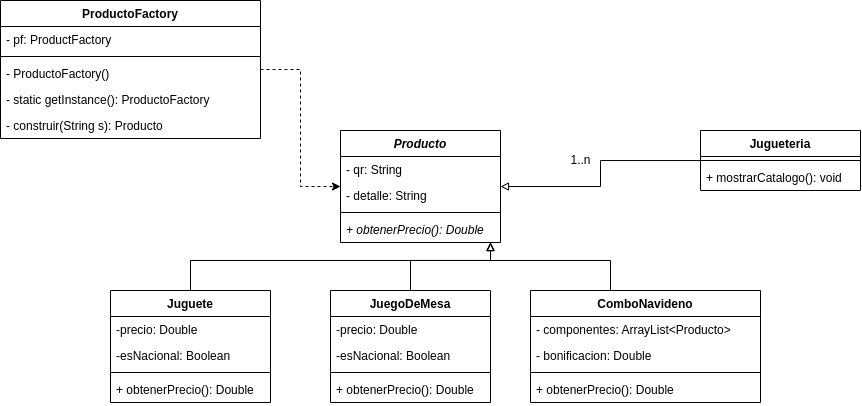

The diagram above was exported from draw.io. Its source (the exported page's mxGraphModel, read from the mxfile embedded in the PNG):
<mxGraphModel dx="1792" dy="513" grid="1" gridSize="10" guides="1" tooltips="1" connect="1" arrows="1" fold="1" page="1" pageScale="1" pageWidth="850" pageHeight="1100" math="0" shadow="0">
  <root>
    <mxCell id="0" />
    <mxCell id="1" parent="0" />
    <mxCell id="OHLy6e3FMZ4kiDJJRmYy-97" value="Producto" style="swimlane;fontStyle=3;align=center;verticalAlign=top;childLayout=stackLayout;horizontal=1;startSize=26;horizontalStack=0;resizeParent=1;resizeParentMax=0;resizeLast=0;collapsible=1;marginBottom=0;" vertex="1" parent="1">
      <mxGeometry x="260" y="150" width="160" height="112" as="geometry" />
    </mxCell>
    <mxCell id="OHLy6e3FMZ4kiDJJRmYy-127" value="- qr: String" style="text;strokeColor=none;fillColor=none;align=left;verticalAlign=top;spacingLeft=4;spacingRight=4;overflow=hidden;rotatable=0;points=[[0,0.5],[1,0.5]];portConstraint=eastwest;" vertex="1" parent="OHLy6e3FMZ4kiDJJRmYy-97">
      <mxGeometry y="26" width="160" height="26" as="geometry" />
    </mxCell>
    <mxCell id="OHLy6e3FMZ4kiDJJRmYy-128" value="- detalle: String" style="text;strokeColor=none;fillColor=none;align=left;verticalAlign=top;spacingLeft=4;spacingRight=4;overflow=hidden;rotatable=0;points=[[0,0.5],[1,0.5]];portConstraint=eastwest;" vertex="1" parent="OHLy6e3FMZ4kiDJJRmYy-97">
      <mxGeometry y="52" width="160" height="26" as="geometry" />
    </mxCell>
    <mxCell id="OHLy6e3FMZ4kiDJJRmYy-99" value="" style="line;strokeWidth=1;fillColor=none;align=left;verticalAlign=middle;spacingTop=-1;spacingLeft=3;spacingRight=3;rotatable=0;labelPosition=right;points=[];portConstraint=eastwest;strokeColor=inherit;" vertex="1" parent="OHLy6e3FMZ4kiDJJRmYy-97">
      <mxGeometry y="78" width="160" height="8" as="geometry" />
    </mxCell>
    <mxCell id="OHLy6e3FMZ4kiDJJRmYy-100" value="+ obtenerPrecio(): Double" style="text;strokeColor=none;fillColor=none;align=left;verticalAlign=top;spacingLeft=4;spacingRight=4;overflow=hidden;rotatable=0;points=[[0,0.5],[1,0.5]];portConstraint=eastwest;fontStyle=2" vertex="1" parent="OHLy6e3FMZ4kiDJJRmYy-97">
      <mxGeometry y="86" width="160" height="26" as="geometry" />
    </mxCell>
    <mxCell id="OHLy6e3FMZ4kiDJJRmYy-116" style="edgeStyle=orthogonalEdgeStyle;rounded=0;orthogonalLoop=1;jettySize=auto;html=1;endArrow=block;endFill=0;" edge="1" parent="1" source="OHLy6e3FMZ4kiDJJRmYy-101" target="OHLy6e3FMZ4kiDJJRmYy-97">
      <mxGeometry relative="1" as="geometry">
        <Array as="points">
          <mxPoint x="110" y="280" />
          <mxPoint x="410" y="280" />
        </Array>
      </mxGeometry>
    </mxCell>
    <mxCell id="OHLy6e3FMZ4kiDJJRmYy-101" value="Juguete" style="swimlane;fontStyle=1;align=center;verticalAlign=top;childLayout=stackLayout;horizontal=1;startSize=26;horizontalStack=0;resizeParent=1;resizeParentMax=0;resizeLast=0;collapsible=1;marginBottom=0;" vertex="1" parent="1">
      <mxGeometry x="30" y="310" width="160" height="112" as="geometry" />
    </mxCell>
    <mxCell id="OHLy6e3FMZ4kiDJJRmYy-102" value="-precio: Double" style="text;strokeColor=none;fillColor=none;align=left;verticalAlign=top;spacingLeft=4;spacingRight=4;overflow=hidden;rotatable=0;points=[[0,0.5],[1,0.5]];portConstraint=eastwest;" vertex="1" parent="OHLy6e3FMZ4kiDJJRmYy-101">
      <mxGeometry y="26" width="160" height="26" as="geometry" />
    </mxCell>
    <mxCell id="OHLy6e3FMZ4kiDJJRmYy-129" value="-esNacional: Boolean" style="text;strokeColor=none;fillColor=none;align=left;verticalAlign=top;spacingLeft=4;spacingRight=4;overflow=hidden;rotatable=0;points=[[0,0.5],[1,0.5]];portConstraint=eastwest;" vertex="1" parent="OHLy6e3FMZ4kiDJJRmYy-101">
      <mxGeometry y="52" width="160" height="26" as="geometry" />
    </mxCell>
    <mxCell id="OHLy6e3FMZ4kiDJJRmYy-103" value="" style="line;strokeWidth=1;fillColor=none;align=left;verticalAlign=middle;spacingTop=-1;spacingLeft=3;spacingRight=3;rotatable=0;labelPosition=right;points=[];portConstraint=eastwest;strokeColor=inherit;" vertex="1" parent="OHLy6e3FMZ4kiDJJRmYy-101">
      <mxGeometry y="78" width="160" height="8" as="geometry" />
    </mxCell>
    <mxCell id="OHLy6e3FMZ4kiDJJRmYy-104" value="+ obtenerPrecio(): Double" style="text;strokeColor=none;fillColor=none;align=left;verticalAlign=top;spacingLeft=4;spacingRight=4;overflow=hidden;rotatable=0;points=[[0,0.5],[1,0.5]];portConstraint=eastwest;" vertex="1" parent="OHLy6e3FMZ4kiDJJRmYy-101">
      <mxGeometry y="86" width="160" height="26" as="geometry" />
    </mxCell>
    <mxCell id="OHLy6e3FMZ4kiDJJRmYy-117" style="edgeStyle=orthogonalEdgeStyle;rounded=0;orthogonalLoop=1;jettySize=auto;html=1;endArrow=block;endFill=0;" edge="1" parent="1" source="OHLy6e3FMZ4kiDJJRmYy-105" target="OHLy6e3FMZ4kiDJJRmYy-97">
      <mxGeometry relative="1" as="geometry">
        <Array as="points">
          <mxPoint x="330" y="280" />
          <mxPoint x="410" y="280" />
        </Array>
      </mxGeometry>
    </mxCell>
    <mxCell id="OHLy6e3FMZ4kiDJJRmYy-105" value="JuegoDeMesa" style="swimlane;fontStyle=1;align=center;verticalAlign=top;childLayout=stackLayout;horizontal=1;startSize=26;horizontalStack=0;resizeParent=1;resizeParentMax=0;resizeLast=0;collapsible=1;marginBottom=0;" vertex="1" parent="1">
      <mxGeometry x="250" y="310" width="160" height="112" as="geometry" />
    </mxCell>
    <mxCell id="OHLy6e3FMZ4kiDJJRmYy-106" value="-precio: Double" style="text;strokeColor=none;fillColor=none;align=left;verticalAlign=top;spacingLeft=4;spacingRight=4;overflow=hidden;rotatable=0;points=[[0,0.5],[1,0.5]];portConstraint=eastwest;" vertex="1" parent="OHLy6e3FMZ4kiDJJRmYy-105">
      <mxGeometry y="26" width="160" height="26" as="geometry" />
    </mxCell>
    <mxCell id="OHLy6e3FMZ4kiDJJRmYy-130" value="-esNacional: Boolean" style="text;strokeColor=none;fillColor=none;align=left;verticalAlign=top;spacingLeft=4;spacingRight=4;overflow=hidden;rotatable=0;points=[[0,0.5],[1,0.5]];portConstraint=eastwest;" vertex="1" parent="OHLy6e3FMZ4kiDJJRmYy-105">
      <mxGeometry y="52" width="160" height="26" as="geometry" />
    </mxCell>
    <mxCell id="OHLy6e3FMZ4kiDJJRmYy-107" value="" style="line;strokeWidth=1;fillColor=none;align=left;verticalAlign=middle;spacingTop=-1;spacingLeft=3;spacingRight=3;rotatable=0;labelPosition=right;points=[];portConstraint=eastwest;strokeColor=inherit;" vertex="1" parent="OHLy6e3FMZ4kiDJJRmYy-105">
      <mxGeometry y="78" width="160" height="8" as="geometry" />
    </mxCell>
    <mxCell id="OHLy6e3FMZ4kiDJJRmYy-108" value="+ obtenerPrecio(): Double" style="text;strokeColor=none;fillColor=none;align=left;verticalAlign=top;spacingLeft=4;spacingRight=4;overflow=hidden;rotatable=0;points=[[0,0.5],[1,0.5]];portConstraint=eastwest;" vertex="1" parent="OHLy6e3FMZ4kiDJJRmYy-105">
      <mxGeometry y="86" width="160" height="26" as="geometry" />
    </mxCell>
    <mxCell id="OHLy6e3FMZ4kiDJJRmYy-118" style="edgeStyle=orthogonalEdgeStyle;rounded=0;orthogonalLoop=1;jettySize=auto;html=1;endArrow=block;endFill=0;" edge="1" parent="1" source="OHLy6e3FMZ4kiDJJRmYy-109" target="OHLy6e3FMZ4kiDJJRmYy-97">
      <mxGeometry relative="1" as="geometry">
        <Array as="points">
          <mxPoint x="530" y="280" />
          <mxPoint x="410" y="280" />
        </Array>
      </mxGeometry>
    </mxCell>
    <mxCell id="OHLy6e3FMZ4kiDJJRmYy-109" value="ComboNavideno" style="swimlane;fontStyle=1;align=center;verticalAlign=top;childLayout=stackLayout;horizontal=1;startSize=26;horizontalStack=0;resizeParent=1;resizeParentMax=0;resizeLast=0;collapsible=1;marginBottom=0;" vertex="1" parent="1">
      <mxGeometry x="450" y="310" width="230" height="112" as="geometry" />
    </mxCell>
    <mxCell id="OHLy6e3FMZ4kiDJJRmYy-110" value="- componentes: ArrayList&lt;Producto&gt;" style="text;strokeColor=none;fillColor=none;align=left;verticalAlign=top;spacingLeft=4;spacingRight=4;overflow=hidden;rotatable=0;points=[[0,0.5],[1,0.5]];portConstraint=eastwest;" vertex="1" parent="OHLy6e3FMZ4kiDJJRmYy-109">
      <mxGeometry y="26" width="230" height="26" as="geometry" />
    </mxCell>
    <mxCell id="OHLy6e3FMZ4kiDJJRmYy-131" value="- bonificacion: Double" style="text;strokeColor=none;fillColor=none;align=left;verticalAlign=top;spacingLeft=4;spacingRight=4;overflow=hidden;rotatable=0;points=[[0,0.5],[1,0.5]];portConstraint=eastwest;" vertex="1" parent="OHLy6e3FMZ4kiDJJRmYy-109">
      <mxGeometry y="52" width="230" height="26" as="geometry" />
    </mxCell>
    <mxCell id="OHLy6e3FMZ4kiDJJRmYy-111" value="" style="line;strokeWidth=1;fillColor=none;align=left;verticalAlign=middle;spacingTop=-1;spacingLeft=3;spacingRight=3;rotatable=0;labelPosition=right;points=[];portConstraint=eastwest;strokeColor=inherit;" vertex="1" parent="OHLy6e3FMZ4kiDJJRmYy-109">
      <mxGeometry y="78" width="230" height="8" as="geometry" />
    </mxCell>
    <mxCell id="OHLy6e3FMZ4kiDJJRmYy-112" value="+ obtenerPrecio(): Double" style="text;strokeColor=none;fillColor=none;align=left;verticalAlign=top;spacingLeft=4;spacingRight=4;overflow=hidden;rotatable=0;points=[[0,0.5],[1,0.5]];portConstraint=eastwest;" vertex="1" parent="OHLy6e3FMZ4kiDJJRmYy-109">
      <mxGeometry y="86" width="230" height="26" as="geometry" />
    </mxCell>
    <mxCell id="OHLy6e3FMZ4kiDJJRmYy-123" style="edgeStyle=orthogonalEdgeStyle;rounded=0;orthogonalLoop=1;jettySize=auto;html=1;endArrow=block;endFill=0;" edge="1" parent="1" source="OHLy6e3FMZ4kiDJJRmYy-119" target="OHLy6e3FMZ4kiDJJRmYy-97">
      <mxGeometry relative="1" as="geometry" />
    </mxCell>
    <mxCell id="OHLy6e3FMZ4kiDJJRmYy-119" value="Jugueteria" style="swimlane;fontStyle=1;align=center;verticalAlign=top;childLayout=stackLayout;horizontal=1;startSize=26;horizontalStack=0;resizeParent=1;resizeParentMax=0;resizeLast=0;collapsible=1;marginBottom=0;" vertex="1" parent="1">
      <mxGeometry x="620" y="150" width="160" height="60" as="geometry" />
    </mxCell>
    <mxCell id="OHLy6e3FMZ4kiDJJRmYy-121" value="" style="line;strokeWidth=1;fillColor=none;align=left;verticalAlign=middle;spacingTop=-1;spacingLeft=3;spacingRight=3;rotatable=0;labelPosition=right;points=[];portConstraint=eastwest;strokeColor=inherit;" vertex="1" parent="OHLy6e3FMZ4kiDJJRmYy-119">
      <mxGeometry y="26" width="160" height="8" as="geometry" />
    </mxCell>
    <mxCell id="OHLy6e3FMZ4kiDJJRmYy-122" value="+ mostrarCatalogo(): void" style="text;strokeColor=none;fillColor=none;align=left;verticalAlign=top;spacingLeft=4;spacingRight=4;overflow=hidden;rotatable=0;points=[[0,0.5],[1,0.5]];portConstraint=eastwest;" vertex="1" parent="OHLy6e3FMZ4kiDJJRmYy-119">
      <mxGeometry y="34" width="160" height="26" as="geometry" />
    </mxCell>
    <mxCell id="OHLy6e3FMZ4kiDJJRmYy-124" value="1..n" style="text;html=1;align=center;verticalAlign=middle;resizable=0;points=[];autosize=1;strokeColor=none;fillColor=none;" vertex="1" parent="1">
      <mxGeometry x="480" y="165" width="40" height="30" as="geometry" />
    </mxCell>
    <mxCell id="OHLy6e3FMZ4kiDJJRmYy-139" style="edgeStyle=orthogonalEdgeStyle;rounded=0;orthogonalLoop=1;jettySize=auto;html=1;endArrow=classic;endFill=1;dashed=1;" edge="1" parent="1" source="OHLy6e3FMZ4kiDJJRmYy-134" target="OHLy6e3FMZ4kiDJJRmYy-97">
      <mxGeometry relative="1" as="geometry" />
    </mxCell>
    <mxCell id="OHLy6e3FMZ4kiDJJRmYy-134" value="ProductoFactory" style="swimlane;fontStyle=1;align=center;verticalAlign=top;childLayout=stackLayout;horizontal=1;startSize=26;horizontalStack=0;resizeParent=1;resizeParentMax=0;resizeLast=0;collapsible=1;marginBottom=0;" vertex="1" parent="1">
      <mxGeometry x="-80" y="20" width="260" height="138" as="geometry" />
    </mxCell>
    <mxCell id="OHLy6e3FMZ4kiDJJRmYy-135" value="- pf: ProductFactory" style="text;strokeColor=none;fillColor=none;align=left;verticalAlign=top;spacingLeft=4;spacingRight=4;overflow=hidden;rotatable=0;points=[[0,0.5],[1,0.5]];portConstraint=eastwest;" vertex="1" parent="OHLy6e3FMZ4kiDJJRmYy-134">
      <mxGeometry y="26" width="260" height="26" as="geometry" />
    </mxCell>
    <mxCell id="OHLy6e3FMZ4kiDJJRmYy-137" value="" style="line;strokeWidth=1;fillColor=none;align=left;verticalAlign=middle;spacingTop=-1;spacingLeft=3;spacingRight=3;rotatable=0;labelPosition=right;points=[];portConstraint=eastwest;strokeColor=inherit;" vertex="1" parent="OHLy6e3FMZ4kiDJJRmYy-134">
      <mxGeometry y="52" width="260" height="8" as="geometry" />
    </mxCell>
    <mxCell id="OHLy6e3FMZ4kiDJJRmYy-138" value="- ProductoFactory()" style="text;strokeColor=none;fillColor=none;align=left;verticalAlign=top;spacingLeft=4;spacingRight=4;overflow=hidden;rotatable=0;points=[[0,0.5],[1,0.5]];portConstraint=eastwest;" vertex="1" parent="OHLy6e3FMZ4kiDJJRmYy-134">
      <mxGeometry y="60" width="260" height="26" as="geometry" />
    </mxCell>
    <mxCell id="OHLy6e3FMZ4kiDJJRmYy-140" value="- static getInstance(): ProductoFactory" style="text;strokeColor=none;fillColor=none;align=left;verticalAlign=top;spacingLeft=4;spacingRight=4;overflow=hidden;rotatable=0;points=[[0,0.5],[1,0.5]];portConstraint=eastwest;" vertex="1" parent="OHLy6e3FMZ4kiDJJRmYy-134">
      <mxGeometry y="86" width="260" height="26" as="geometry" />
    </mxCell>
    <mxCell id="OHLy6e3FMZ4kiDJJRmYy-141" value="- construir(String s): Producto" style="text;strokeColor=none;fillColor=none;align=left;verticalAlign=top;spacingLeft=4;spacingRight=4;overflow=hidden;rotatable=0;points=[[0,0.5],[1,0.5]];portConstraint=eastwest;" vertex="1" parent="OHLy6e3FMZ4kiDJJRmYy-134">
      <mxGeometry y="112" width="260" height="26" as="geometry" />
    </mxCell>
  </root>
</mxGraphModel>